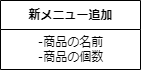

The diagram above was exported from draw.io. Its source (the exported page's mxGraphModel, read from the mxfile embedded in the PNG):
<mxGraphModel dx="664" dy="616" grid="1" gridSize="10" guides="1" tooltips="1" connect="1" arrows="1" fold="1" page="1" pageScale="1" pageWidth="827" pageHeight="1169" math="0" shadow="0">
  <root>
    <mxCell id="0" />
    <mxCell id="1" parent="0" />
    <mxCell id="3" value="新メニュー追加" style="swimlane;fontStyle=1;align=center;verticalAlign=middle;childLayout=stackLayout;horizontal=1;startSize=29;horizontalStack=0;resizeParent=1;resizeParentMax=0;resizeLast=0;collapsible=0;marginBottom=0;html=1;" vertex="1" parent="1">
      <mxGeometry x="230" y="140" width="140" height="69" as="geometry" />
    </mxCell>
    <mxCell id="4" value="‐商品の名前&lt;br&gt;‐商品の個数&lt;br&gt;" style="text;html=1;align=center;verticalAlign=middle;resizable=0;points=[];autosize=1;strokeColor=none;fillColor=none;" vertex="1" parent="3">
      <mxGeometry y="29" width="140" height="40" as="geometry" />
    </mxCell>
  </root>
</mxGraphModel>